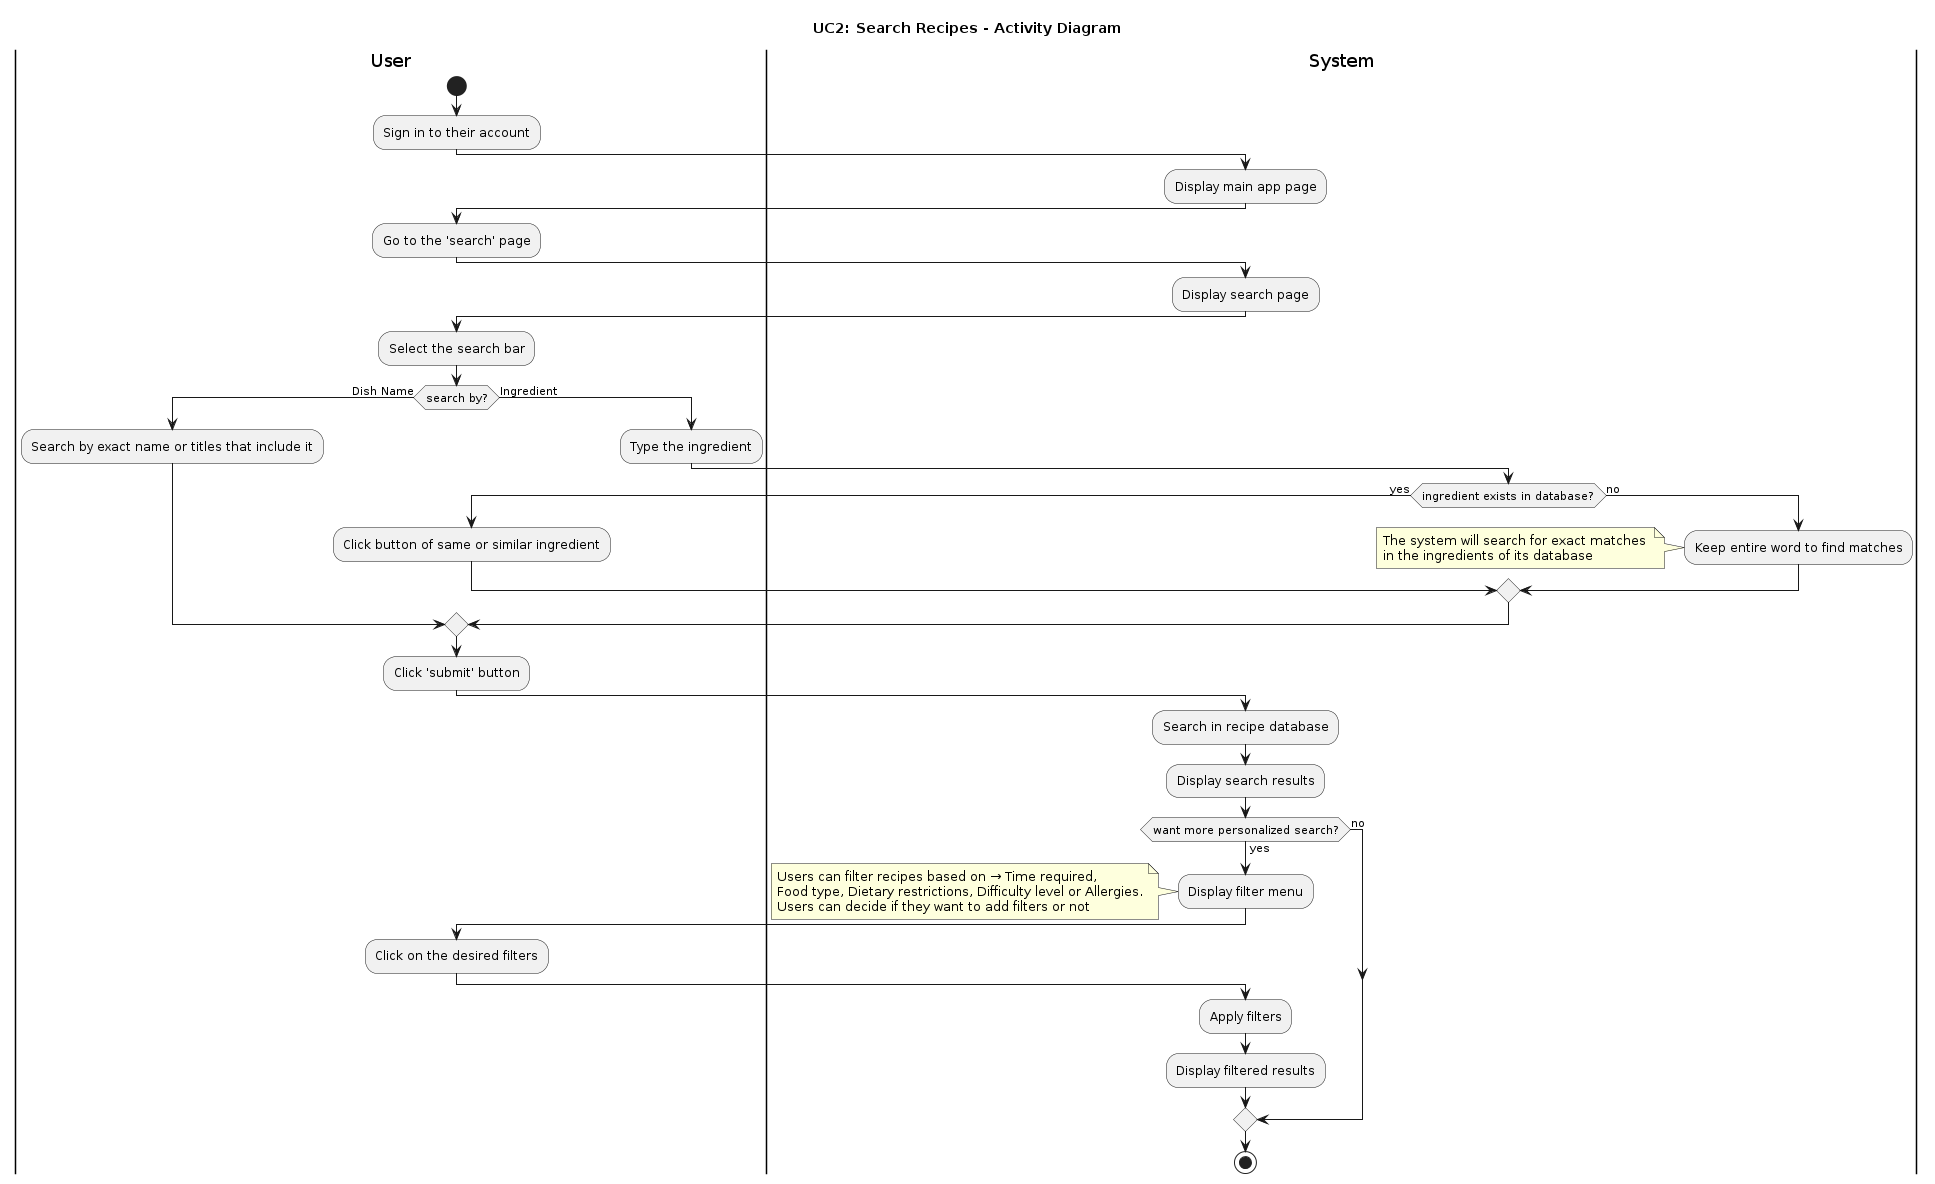

The diagram above was rendered by PlantUML. Its source (embedded in the PNG):
@startuml
title UC2: Search Recipes - Activity Diagram

|User|
start

:Sign in to their account;

|System|
:Display main app page;

|User|
:Go to the 'search' page;

|System|
:Display search page;

|User|
:Select the search bar;

if (search by?) then (Dish Name)
  |User|
  :Search by exact name or titles that include it;
  
else (Ingredient)
 :Type the ingredient;
  |System|
  if (ingredient exists in database?) then (yes)
   |User|
    :Click button of same or similar ingredient;
    
  else (no)
  |System|
  :Keep entire word to find matches;
  note
    The system will search for exact matches 
    in the ingredients of its database
  end note
  
  endif
endif

|User|
:Click 'submit' button;

|System|
:Search in recipe database;
:Display search results;


if (want more personalized search?) then (yes)
  :Display filter menu;
  note
    Users can filter recipes based on → Time required, 
    Food type, Dietary restrictions, Difficulty level or Allergies.
    Users can decide if they want to add filters or not
  end note
  |User|
  :Click on the desired filters;
  |System|
  :Apply filters;
  :Display filtered results;
else (no)
endif

stop
@enduml